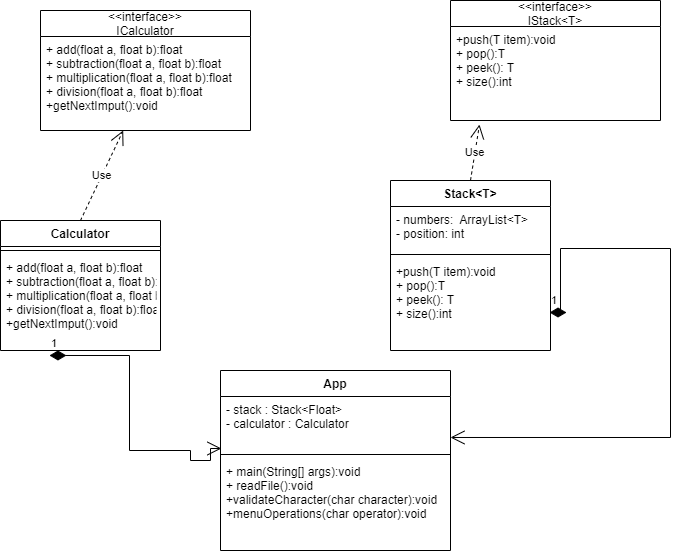

The diagram above was exported from draw.io. Its source (the exported page's mxGraphModel, read from the mxfile embedded in the PNG):
<mxGraphModel dx="874" dy="444" grid="1" gridSize="10" guides="1" tooltips="1" connect="1" arrows="1" fold="1" page="1" pageScale="1" pageWidth="827" pageHeight="1169" math="0" shadow="0">
  <root>
    <mxCell id="0" />
    <mxCell id="1" parent="0" />
    <mxCell id="a2NJB37diC7bHRRBhK2g-1" value="Calculator" style="swimlane;fontStyle=1;align=center;verticalAlign=top;childLayout=stackLayout;horizontal=1;startSize=26;horizontalStack=0;resizeParent=1;resizeParentMax=0;resizeLast=0;collapsible=1;marginBottom=0;" vertex="1" parent="1">
      <mxGeometry x="30" y="250" width="160" height="130" as="geometry" />
    </mxCell>
    <mxCell id="a2NJB37diC7bHRRBhK2g-3" value="" style="line;strokeWidth=1;fillColor=none;align=left;verticalAlign=middle;spacingTop=-1;spacingLeft=3;spacingRight=3;rotatable=0;labelPosition=right;points=[];portConstraint=eastwest;strokeColor=inherit;" vertex="1" parent="a2NJB37diC7bHRRBhK2g-1">
      <mxGeometry y="26" width="160" height="8" as="geometry" />
    </mxCell>
    <mxCell id="a2NJB37diC7bHRRBhK2g-4" value="+ add(float a, float b):float&#10;+ subtraction(float a, float b):float&#10;+ multiplication(float a, float b):float&#10;+ division(float a, float b):float&#10;+getNextImput():void" style="text;strokeColor=none;fillColor=none;align=left;verticalAlign=top;spacingLeft=4;spacingRight=4;overflow=hidden;rotatable=0;points=[[0,0.5],[1,0.5]];portConstraint=eastwest;" vertex="1" parent="a2NJB37diC7bHRRBhK2g-1">
      <mxGeometry y="34" width="160" height="96" as="geometry" />
    </mxCell>
    <mxCell id="a2NJB37diC7bHRRBhK2g-7" value="&lt;&lt;interface&gt;&gt;&#10;ICalculator" style="swimlane;fontStyle=0;childLayout=stackLayout;horizontal=1;startSize=26;fillColor=none;horizontalStack=0;resizeParent=1;resizeParentMax=0;resizeLast=0;collapsible=1;marginBottom=0;" vertex="1" parent="1">
      <mxGeometry x="70" y="40" width="210" height="120" as="geometry" />
    </mxCell>
    <mxCell id="a2NJB37diC7bHRRBhK2g-9" value="+ add(float a, float b):float&#10;+ subtraction(float a, float b):float&#10;+ multiplication(float a, float b):float&#10;+ division(float a, float b):float&#10;+getNextImput():void" style="text;strokeColor=none;fillColor=none;align=left;verticalAlign=top;spacingLeft=4;spacingRight=4;overflow=hidden;rotatable=0;points=[[0,0.5],[1,0.5]];portConstraint=eastwest;" vertex="1" parent="a2NJB37diC7bHRRBhK2g-7">
      <mxGeometry y="26" width="210" height="94" as="geometry" />
    </mxCell>
    <mxCell id="a2NJB37diC7bHRRBhK2g-11" value="&lt;&lt;interface&gt;&gt;&#10;IStack&lt;T&gt;" style="swimlane;fontStyle=0;childLayout=stackLayout;horizontal=1;startSize=26;fillColor=none;horizontalStack=0;resizeParent=1;resizeParentMax=0;resizeLast=0;collapsible=1;marginBottom=0;" vertex="1" parent="1">
      <mxGeometry x="480" y="30" width="210" height="120" as="geometry" />
    </mxCell>
    <mxCell id="a2NJB37diC7bHRRBhK2g-12" value="+push(T item):void&#10;+ pop():T&#10;+ peek(): T&#10;+ size():int" style="text;strokeColor=none;fillColor=none;align=left;verticalAlign=top;spacingLeft=4;spacingRight=4;overflow=hidden;rotatable=0;points=[[0,0.5],[1,0.5]];portConstraint=eastwest;" vertex="1" parent="a2NJB37diC7bHRRBhK2g-11">
      <mxGeometry y="26" width="210" height="94" as="geometry" />
    </mxCell>
    <mxCell id="a2NJB37diC7bHRRBhK2g-16" value="Stack&lt;T&gt;" style="swimlane;fontStyle=1;align=center;verticalAlign=top;childLayout=stackLayout;horizontal=1;startSize=26;horizontalStack=0;resizeParent=1;resizeParentMax=0;resizeLast=0;collapsible=1;marginBottom=0;" vertex="1" parent="1">
      <mxGeometry x="420" y="210" width="160" height="170" as="geometry" />
    </mxCell>
    <mxCell id="a2NJB37diC7bHRRBhK2g-17" value="- numbers:  ArrayList&lt;T&gt;&#10;- position: int&#10;" style="text;strokeColor=none;fillColor=none;align=left;verticalAlign=top;spacingLeft=4;spacingRight=4;overflow=hidden;rotatable=0;points=[[0,0.5],[1,0.5]];portConstraint=eastwest;" vertex="1" parent="a2NJB37diC7bHRRBhK2g-16">
      <mxGeometry y="26" width="160" height="44" as="geometry" />
    </mxCell>
    <mxCell id="a2NJB37diC7bHRRBhK2g-18" value="" style="line;strokeWidth=1;fillColor=none;align=left;verticalAlign=middle;spacingTop=-1;spacingLeft=3;spacingRight=3;rotatable=0;labelPosition=right;points=[];portConstraint=eastwest;strokeColor=inherit;" vertex="1" parent="a2NJB37diC7bHRRBhK2g-16">
      <mxGeometry y="70" width="160" height="8" as="geometry" />
    </mxCell>
    <mxCell id="a2NJB37diC7bHRRBhK2g-19" value="+push(T item):void&#10;+ pop():T&#10;+ peek(): T&#10;+ size():int" style="text;strokeColor=none;fillColor=none;align=left;verticalAlign=top;spacingLeft=4;spacingRight=4;overflow=hidden;rotatable=0;points=[[0,0.5],[1,0.5]];portConstraint=eastwest;" vertex="1" parent="a2NJB37diC7bHRRBhK2g-16">
      <mxGeometry y="78" width="160" height="92" as="geometry" />
    </mxCell>
    <mxCell id="a2NJB37diC7bHRRBhK2g-20" value="App" style="swimlane;fontStyle=1;align=center;verticalAlign=top;childLayout=stackLayout;horizontal=1;startSize=26;horizontalStack=0;resizeParent=1;resizeParentMax=0;resizeLast=0;collapsible=1;marginBottom=0;" vertex="1" parent="1">
      <mxGeometry x="250" y="400" width="230" height="180" as="geometry" />
    </mxCell>
    <mxCell id="a2NJB37diC7bHRRBhK2g-21" value="- stack : Stack&lt;Float&gt;&#10;- calculator : Calculator" style="text;strokeColor=none;fillColor=none;align=left;verticalAlign=top;spacingLeft=4;spacingRight=4;overflow=hidden;rotatable=0;points=[[0,0.5],[1,0.5]];portConstraint=eastwest;" vertex="1" parent="a2NJB37diC7bHRRBhK2g-20">
      <mxGeometry y="26" width="230" height="54" as="geometry" />
    </mxCell>
    <mxCell id="a2NJB37diC7bHRRBhK2g-22" value="" style="line;strokeWidth=1;fillColor=none;align=left;verticalAlign=middle;spacingTop=-1;spacingLeft=3;spacingRight=3;rotatable=0;labelPosition=right;points=[];portConstraint=eastwest;strokeColor=inherit;" vertex="1" parent="a2NJB37diC7bHRRBhK2g-20">
      <mxGeometry y="80" width="230" height="8" as="geometry" />
    </mxCell>
    <mxCell id="a2NJB37diC7bHRRBhK2g-23" value="+ main(String[] args):void&#10;+ readFile():void&#10;+validateCharacter(char character):void&#10;+menuOperations(char operator):void&#10;" style="text;strokeColor=none;fillColor=none;align=left;verticalAlign=top;spacingLeft=4;spacingRight=4;overflow=hidden;rotatable=0;points=[[0,0.5],[1,0.5]];portConstraint=eastwest;" vertex="1" parent="a2NJB37diC7bHRRBhK2g-20">
      <mxGeometry y="88" width="230" height="92" as="geometry" />
    </mxCell>
    <mxCell id="a2NJB37diC7bHRRBhK2g-24" value="1" style="endArrow=open;html=1;endSize=12;startArrow=diamondThin;startSize=14;startFill=1;edgeStyle=orthogonalEdgeStyle;align=left;verticalAlign=bottom;rounded=0;exitX=0.306;exitY=1.052;exitDx=0;exitDy=0;exitPerimeter=0;entryX=0.004;entryY=0.963;entryDx=0;entryDy=0;entryPerimeter=0;" edge="1" parent="1" source="a2NJB37diC7bHRRBhK2g-4" target="a2NJB37diC7bHRRBhK2g-21">
      <mxGeometry x="-1" y="3" relative="1" as="geometry">
        <mxPoint x="30" y="430" as="sourcePoint" />
        <mxPoint x="240" y="484" as="targetPoint" />
        <Array as="points">
          <mxPoint x="159" y="385" />
          <mxPoint x="159" y="480" />
          <mxPoint x="220" y="480" />
          <mxPoint x="220" y="490" />
          <mxPoint x="240" y="490" />
          <mxPoint x="240" y="478" />
        </Array>
      </mxGeometry>
    </mxCell>
    <mxCell id="a2NJB37diC7bHRRBhK2g-25" value="1" style="endArrow=open;html=1;endSize=12;startArrow=diamondThin;startSize=14;startFill=1;edgeStyle=orthogonalEdgeStyle;align=left;verticalAlign=bottom;rounded=0;exitX=0.994;exitY=0.587;exitDx=0;exitDy=0;exitPerimeter=0;entryX=1;entryY=0.759;entryDx=0;entryDy=0;entryPerimeter=0;" edge="1" parent="1" source="a2NJB37diC7bHRRBhK2g-19" target="a2NJB37diC7bHRRBhK2g-21">
      <mxGeometry x="-1" y="3" relative="1" as="geometry">
        <mxPoint x="330" y="280" as="sourcePoint" />
        <mxPoint x="490" y="280" as="targetPoint" />
        <Array as="points">
          <mxPoint x="590" y="342" />
          <mxPoint x="590" y="278" />
          <mxPoint x="700" y="278" />
          <mxPoint x="700" y="467" />
        </Array>
      </mxGeometry>
    </mxCell>
    <mxCell id="a2NJB37diC7bHRRBhK2g-28" value="Use" style="endArrow=open;endSize=12;dashed=1;html=1;rounded=0;exitX=0.5;exitY=0;exitDx=0;exitDy=0;" edge="1" parent="1" source="a2NJB37diC7bHRRBhK2g-1" target="a2NJB37diC7bHRRBhK2g-9">
      <mxGeometry width="160" relative="1" as="geometry">
        <mxPoint x="170" y="220" as="sourcePoint" />
        <mxPoint x="380" y="200" as="targetPoint" />
      </mxGeometry>
    </mxCell>
    <mxCell id="a2NJB37diC7bHRRBhK2g-29" value="Use" style="endArrow=open;endSize=12;dashed=1;html=1;rounded=0;exitX=0.5;exitY=0;exitDx=0;exitDy=0;entryX=0.138;entryY=1.043;entryDx=0;entryDy=0;entryPerimeter=0;" edge="1" parent="1" source="a2NJB37diC7bHRRBhK2g-16" target="a2NJB37diC7bHRRBhK2g-12">
      <mxGeometry width="160" relative="1" as="geometry">
        <mxPoint x="392" y="240" as="sourcePoint" />
        <mxPoint x="434.7007299270074" y="150" as="targetPoint" />
      </mxGeometry>
    </mxCell>
  </root>
</mxGraphModel>